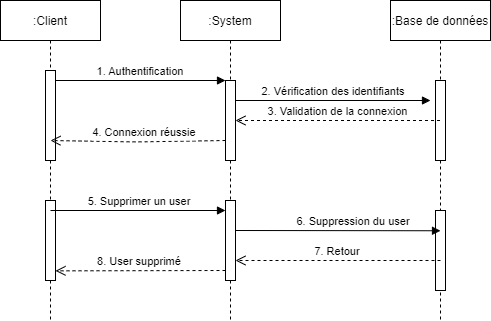

The diagram above was exported from draw.io. Its source (the exported page's mxGraphModel, read from the mxfile embedded in the PNG):
<mxGraphModel dx="1278" dy="547" grid="1" gridSize="10" guides="1" tooltips="1" connect="1" arrows="1" fold="1" page="1" pageScale="1" pageWidth="850" pageHeight="1100" math="0" shadow="0">
  <root>
    <mxCell id="0" />
    <mxCell id="1" parent="0" />
    <mxCell id="3nuBFxr9cyL0pnOWT2aG-1" value=":Client" style="shape=umlLifeline;perimeter=lifelinePerimeter;container=1;collapsible=0;recursiveResize=0;rounded=0;shadow=0;strokeWidth=1;" parent="1" vertex="1">
      <mxGeometry x="120" y="80" width="100" height="320" as="geometry" />
    </mxCell>
    <mxCell id="3nuBFxr9cyL0pnOWT2aG-2" value="" style="points=[];perimeter=orthogonalPerimeter;rounded=0;shadow=0;strokeWidth=1;" parent="3nuBFxr9cyL0pnOWT2aG-1" vertex="1">
      <mxGeometry x="45" y="70" width="10" height="90" as="geometry" />
    </mxCell>
    <mxCell id="V91wAxNs3vRIjSCmIlZW-20" value="" style="html=1;points=[];perimeter=orthogonalPerimeter;" parent="3nuBFxr9cyL0pnOWT2aG-1" vertex="1">
      <mxGeometry x="45" y="200" width="10" height="80" as="geometry" />
    </mxCell>
    <mxCell id="3nuBFxr9cyL0pnOWT2aG-5" value=":System" style="shape=umlLifeline;perimeter=lifelinePerimeter;container=1;collapsible=0;recursiveResize=0;rounded=0;shadow=0;strokeWidth=1;" parent="1" vertex="1">
      <mxGeometry x="300" y="80" width="100" height="320" as="geometry" />
    </mxCell>
    <mxCell id="3nuBFxr9cyL0pnOWT2aG-6" value="" style="points=[];perimeter=orthogonalPerimeter;rounded=0;shadow=0;strokeWidth=1;" parent="3nuBFxr9cyL0pnOWT2aG-5" vertex="1">
      <mxGeometry x="45" y="80" width="10" height="80" as="geometry" />
    </mxCell>
    <mxCell id="3nuBFxr9cyL0pnOWT2aG-8" value="1. Authentification" style="verticalAlign=bottom;endArrow=block;entryX=0;entryY=0;shadow=0;strokeWidth=1;" parent="1" source="3nuBFxr9cyL0pnOWT2aG-2" target="3nuBFxr9cyL0pnOWT2aG-6" edge="1">
      <mxGeometry relative="1" as="geometry">
        <mxPoint x="275" y="160" as="sourcePoint" />
      </mxGeometry>
    </mxCell>
    <mxCell id="V91wAxNs3vRIjSCmIlZW-1" value=":Base de données" style="shape=umlLifeline;perimeter=lifelinePerimeter;container=1;collapsible=0;recursiveResize=0;rounded=0;shadow=0;strokeWidth=1;" parent="1" vertex="1">
      <mxGeometry x="510" y="80" width="100" height="320" as="geometry" />
    </mxCell>
    <mxCell id="V91wAxNs3vRIjSCmIlZW-2" value="" style="points=[];perimeter=orthogonalPerimeter;rounded=0;shadow=0;strokeWidth=1;" parent="V91wAxNs3vRIjSCmIlZW-1" vertex="1">
      <mxGeometry x="45" y="80" width="10" height="80" as="geometry" />
    </mxCell>
    <mxCell id="V91wAxNs3vRIjSCmIlZW-22" value="" style="html=1;points=[];perimeter=orthogonalPerimeter;" parent="V91wAxNs3vRIjSCmIlZW-1" vertex="1">
      <mxGeometry x="45" y="210" width="10" height="80" as="geometry" />
    </mxCell>
    <mxCell id="V91wAxNs3vRIjSCmIlZW-12" value="2. Vérification des identifiants" style="verticalAlign=bottom;endArrow=block;shadow=0;strokeWidth=1;" parent="1" edge="1">
      <mxGeometry relative="1" as="geometry">
        <mxPoint x="355" y="180.0000000000001" as="sourcePoint" />
        <mxPoint x="550" y="180" as="targetPoint" />
      </mxGeometry>
    </mxCell>
    <mxCell id="V91wAxNs3vRIjSCmIlZW-13" value="3. Validation de la connexion" style="verticalAlign=bottom;endArrow=open;dashed=1;endSize=8;shadow=0;strokeWidth=1;" parent="1" source="V91wAxNs3vRIjSCmIlZW-1" edge="1">
      <mxGeometry relative="1" as="geometry">
        <mxPoint x="355" y="199.99999999999977" as="targetPoint" />
        <mxPoint x="525" y="199.99999999999977" as="sourcePoint" />
      </mxGeometry>
    </mxCell>
    <mxCell id="V91wAxNs3vRIjSCmIlZW-14" value="4. Connexion réussie" style="verticalAlign=bottom;endArrow=open;dashed=1;endSize=8;shadow=0;strokeWidth=1;" parent="1" edge="1">
      <mxGeometry x="-0.0723" relative="1" as="geometry">
        <mxPoint x="170" y="220" as="targetPoint" />
        <mxPoint x="345" y="220" as="sourcePoint" />
        <Array as="points">
          <mxPoint x="254.89999999999998" y="221.44000000000005" />
        </Array>
        <mxPoint as="offset" />
      </mxGeometry>
    </mxCell>
    <mxCell id="V91wAxNs3vRIjSCmIlZW-21" value="" style="html=1;points=[];perimeter=orthogonalPerimeter;" parent="1" vertex="1">
      <mxGeometry x="345" y="280" width="10" height="80" as="geometry" />
    </mxCell>
    <mxCell id="V91wAxNs3vRIjSCmIlZW-24" value="6. Suppression du user" style="verticalAlign=bottom;endArrow=block;shadow=0;strokeWidth=1;exitX=1.14;exitY=0.128;exitDx=0;exitDy=0;exitPerimeter=0;" parent="1" edge="1">
      <mxGeometry x="0.1475" relative="1" as="geometry">
        <mxPoint x="355" y="310" as="sourcePoint" />
        <mxPoint x="560" y="310.26" as="targetPoint" />
        <mxPoint as="offset" />
        <Array as="points" />
      </mxGeometry>
    </mxCell>
    <mxCell id="V91wAxNs3vRIjSCmIlZW-27" value="5. Supprimer un user" style="verticalAlign=bottom;endArrow=block;shadow=0;strokeWidth=1;exitX=0.5;exitY=0.125;exitDx=0;exitDy=0;exitPerimeter=0;" parent="1" source="V91wAxNs3vRIjSCmIlZW-20" edge="1">
      <mxGeometry x="0.022" relative="1" as="geometry">
        <mxPoint x="181.4" y="290.24" as="sourcePoint" />
        <mxPoint x="344.9999999999999" y="290" as="targetPoint" />
        <mxPoint as="offset" />
      </mxGeometry>
    </mxCell>
    <mxCell id="V91wAxNs3vRIjSCmIlZW-29" value="8. User supprimé" style="verticalAlign=bottom;endArrow=open;dashed=1;endSize=8;shadow=0;strokeWidth=1;" parent="1" edge="1">
      <mxGeometry x="0.0083" relative="1" as="geometry">
        <mxPoint x="175" y="350.3399999999999" as="targetPoint" />
        <mxPoint x="345" y="350" as="sourcePoint" />
        <Array as="points" />
        <mxPoint as="offset" />
      </mxGeometry>
    </mxCell>
    <mxCell id="V91wAxNs3vRIjSCmIlZW-43" value="7. Retour" style="verticalAlign=bottom;endArrow=open;dashed=1;endSize=8;shadow=0;strokeWidth=1;" parent="1" edge="1">
      <mxGeometry relative="1" as="geometry">
        <mxPoint x="355" y="339.9999999999998" as="targetPoint" />
        <mxPoint x="560" y="340" as="sourcePoint" />
      </mxGeometry>
    </mxCell>
  </root>
</mxGraphModel>